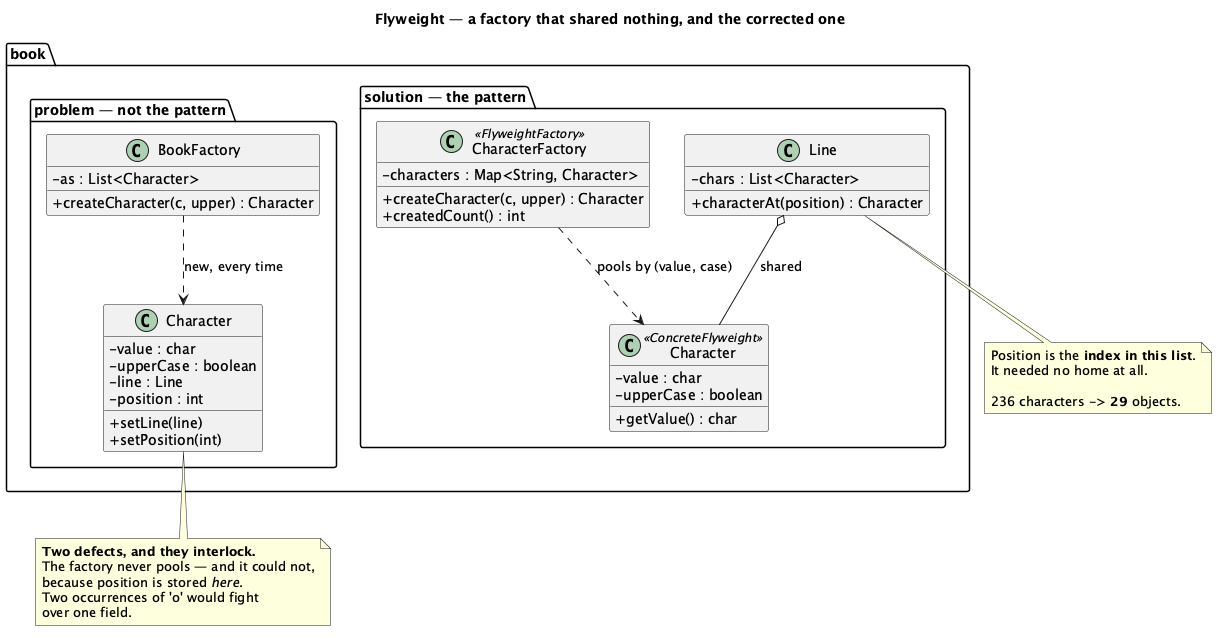

The diagram above was rendered by PlantUML. Its source (embedded in the PNG):
@startuml "Flyweight - Book - Class Diagram"
skinparam classAttributeIconSize 0
hide empty members
title Flyweight — a factory that shared nothing, and the corrected one


package "book.problem — not the pattern" {
  class "Character" as PC {
    - value : char
    - upperCase : boolean
    - line : Line
    - position : int
    + setLine(line)
    + setPosition(int)
  }
  class "BookFactory" as PF {
    - as : List<Character>
    + createCharacter(c, upper) : Character
  }
  PF ..> PC : "new, every time"
}

package "book.solution — the pattern" {
  class "Character" as SC <<ConcreteFlyweight>> {
    - value : char
    - upperCase : boolean
    + getValue() : char
  }
  class "CharacterFactory" as SF <<FlyweightFactory>> {
    - characters : Map<String, Character>
    + createCharacter(c, upper) : Character
    + createdCount() : int
  }
  class "Line" as SL {
    - chars : List<Character>
    + characterAt(position) : Character
  }
  SF ..> SC : "pools by (value, case)"
  SL o-- SC : "shared"
}

note bottom of PC
  <b>Two defects, and they interlock.</b>
  The factory never pools — and it could not,
  because position is stored <i>here</i>.
  Two occurrences of 'o' would fight
  over one field.
end note

note bottom of SL
  Position is the <b>index in this list</b>.
  It needed no home at all.

  236 characters -> <b>29</b> objects.
end note

@enduml